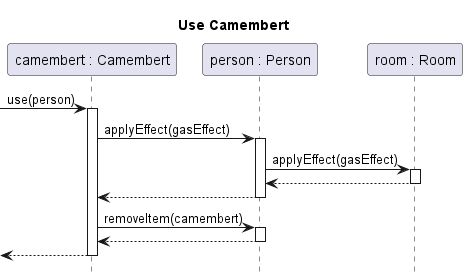

The diagram above was rendered by PlantUML. Its source (embedded in the PNG):
@startuml camembert
title Use Camembert
hide footbox
autoactivate on

participant "camembert : Camembert" as c
participant "person : Person" as p
participant "room : Room" as r

[-> c : use(person)
    c -> p : applyEffect(gasEffect)
        p -> r : applyEffect(gasEffect)
        return 
    return
    c -> p : removeItem(camembert)
    return
return
@enduml